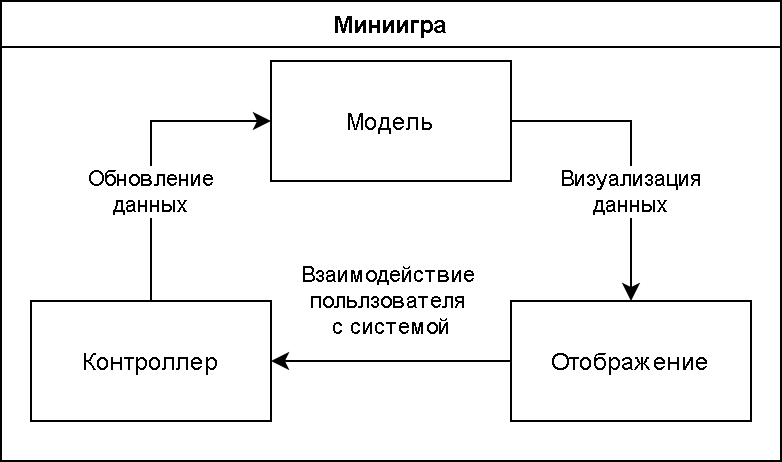

The diagram above was exported from draw.io. Its source (the exported page's mxGraphModel, read from the mxfile embedded in the PNG):
<mxGraphModel dx="1086" dy="806" grid="1" gridSize="10" guides="1" tooltips="1" connect="1" arrows="1" fold="1" page="1" pageScale="1" pageWidth="827" pageHeight="1169" math="0" shadow="0">
  <root>
    <mxCell id="0" />
    <mxCell id="1" parent="0" />
    <mxCell id="M274jN5bE-E5XnMczSPb-8" value="Миниигра" style="swimlane;" parent="1" vertex="1">
      <mxGeometry x="360" y="140" width="390" height="230" as="geometry">
        <mxRectangle x="110" y="100" width="90" height="23" as="alternateBounds" />
      </mxGeometry>
    </mxCell>
    <mxCell id="M274jN5bE-E5XnMczSPb-1" value="Модель" style="rounded=0;whiteSpace=wrap;html=1;" parent="M274jN5bE-E5XnMczSPb-8" vertex="1">
      <mxGeometry x="135" y="30" width="120" height="60" as="geometry" />
    </mxCell>
    <mxCell id="M274jN5bE-E5XnMczSPb-5" value="Обновление&lt;br&gt;данных" style="edgeStyle=orthogonalEdgeStyle;rounded=0;orthogonalLoop=1;jettySize=auto;html=1;exitX=0.5;exitY=0;exitDx=0;exitDy=0;entryX=0;entryY=0.5;entryDx=0;entryDy=0;" parent="M274jN5bE-E5XnMczSPb-8" source="M274jN5bE-E5XnMczSPb-2" target="M274jN5bE-E5XnMczSPb-1" edge="1">
      <mxGeometry x="-0.2727" relative="1" as="geometry">
        <mxPoint as="offset" />
      </mxGeometry>
    </mxCell>
    <mxCell id="M274jN5bE-E5XnMczSPb-2" value="Контроллер" style="rounded=0;whiteSpace=wrap;html=1;" parent="M274jN5bE-E5XnMczSPb-8" vertex="1">
      <mxGeometry x="15" y="150" width="120" height="60" as="geometry" />
    </mxCell>
    <mxCell id="M274jN5bE-E5XnMczSPb-7" value="Взаимодействие &lt;br&gt;польлзователя &lt;br&gt;с системой" style="edgeStyle=orthogonalEdgeStyle;rounded=0;orthogonalLoop=1;jettySize=auto;html=1;exitX=0;exitY=0.5;exitDx=0;exitDy=0;entryX=1;entryY=0.5;entryDx=0;entryDy=0;" parent="M274jN5bE-E5XnMczSPb-8" source="M274jN5bE-E5XnMczSPb-3" target="M274jN5bE-E5XnMczSPb-2" edge="1">
      <mxGeometry y="-30" relative="1" as="geometry">
        <mxPoint as="offset" />
      </mxGeometry>
    </mxCell>
    <mxCell id="M274jN5bE-E5XnMczSPb-3" value="Отображение" style="rounded=0;whiteSpace=wrap;html=1;" parent="M274jN5bE-E5XnMczSPb-8" vertex="1">
      <mxGeometry x="255" y="150" width="120" height="60" as="geometry" />
    </mxCell>
    <mxCell id="M274jN5bE-E5XnMczSPb-6" value="Визуализация&lt;br&gt;данных" style="edgeStyle=orthogonalEdgeStyle;rounded=0;orthogonalLoop=1;jettySize=auto;html=1;exitX=1;exitY=0.5;exitDx=0;exitDy=0;entryX=0.5;entryY=0;entryDx=0;entryDy=0;" parent="M274jN5bE-E5XnMczSPb-8" source="M274jN5bE-E5XnMczSPb-1" target="M274jN5bE-E5XnMczSPb-3" edge="1">
      <mxGeometry x="0.2727" relative="1" as="geometry">
        <mxPoint as="offset" />
      </mxGeometry>
    </mxCell>
  </root>
</mxGraphModel>